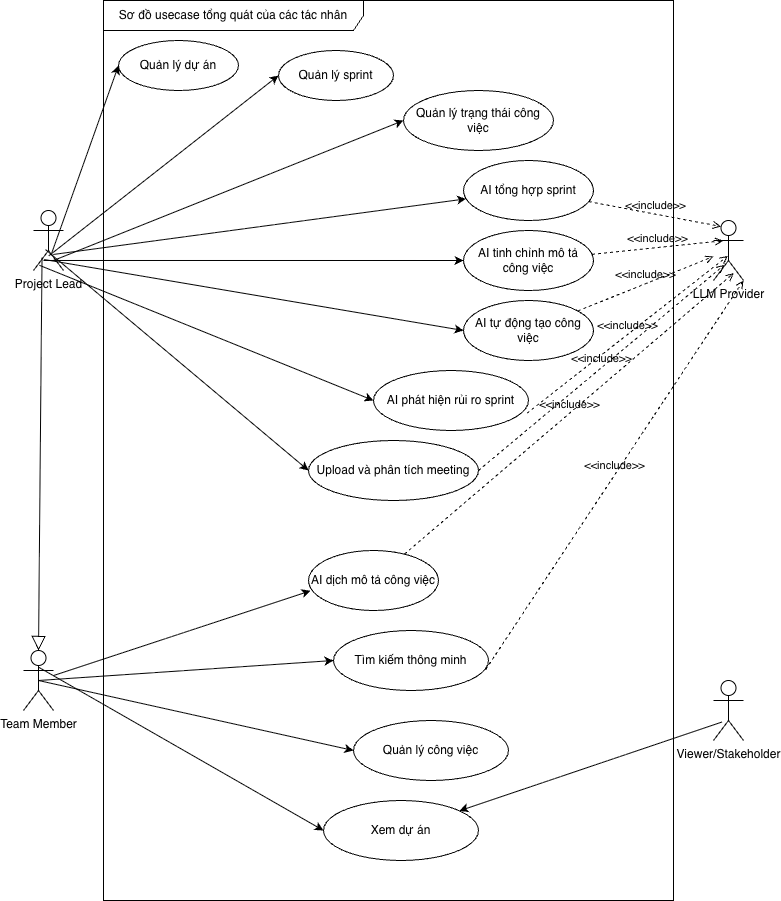

The diagram above was exported from draw.io. Its source (the exported page's mxGraphModel, read from the mxfile embedded in the PNG):
<mxGraphModel dx="2876" dy="921" grid="1" gridSize="10" guides="1" tooltips="1" connect="1" arrows="1" fold="1" page="1" pageScale="1" pageWidth="850" pageHeight="1100" math="0" shadow="0">
  <root>
    <mxCell id="0" />
    <mxCell id="1" parent="0" />
    <mxCell id="cCeGFkgbO4fcjhEVvhXy-1" parent="1" style="shape=umlFrame;whiteSpace=wrap;html=1;pointerEvents=0;recursiveResize=0;container=1;collapsible=0;width=260;height=30;" value="Sơ đồ usecase tổng quát của các tác nhân" vertex="1">
      <mxGeometry height="900" width="570" x="50" y="50" as="geometry" />
    </mxCell>
    <mxCell id="cCeGFkgbO4fcjhEVvhXy-12" parent="cCeGFkgbO4fcjhEVvhXy-1" style="ellipse;whiteSpace=wrap;html=1;" value="Quản lý dự án" vertex="1">
      <mxGeometry height="50" width="120" x="15" y="40" as="geometry" />
    </mxCell>
    <mxCell id="cCeGFkgbO4fcjhEVvhXy-13" parent="cCeGFkgbO4fcjhEVvhXy-1" style="ellipse;whiteSpace=wrap;html=1;" value="Quản lý sprint" vertex="1">
      <mxGeometry height="50" width="115" x="175" y="50" as="geometry" />
    </mxCell>
    <mxCell id="cCeGFkgbO4fcjhEVvhXy-17" parent="cCeGFkgbO4fcjhEVvhXy-1" style="ellipse;whiteSpace=wrap;html=1;" value="Quản lý trạng thái công việc" vertex="1">
      <mxGeometry height="60" width="150" x="300" y="90" as="geometry" />
    </mxCell>
    <mxCell id="cCeGFkgbO4fcjhEVvhXy-18" parent="cCeGFkgbO4fcjhEVvhXy-1" style="ellipse;whiteSpace=wrap;html=1;" value="AI tổng hợp sprint" vertex="1">
      <mxGeometry height="60" width="130" x="360" y="160" as="geometry" />
    </mxCell>
    <mxCell id="cCeGFkgbO4fcjhEVvhXy-19" parent="cCeGFkgbO4fcjhEVvhXy-1" style="ellipse;whiteSpace=wrap;html=1;" value="AI tinh chỉnh mô tả công việc" vertex="1">
      <mxGeometry height="60" width="130" x="360" y="230" as="geometry" />
    </mxCell>
    <mxCell id="cCeGFkgbO4fcjhEVvhXy-20" parent="cCeGFkgbO4fcjhEVvhXy-1" style="ellipse;whiteSpace=wrap;html=1;" value="AI tự động tạo công việc" vertex="1">
      <mxGeometry height="60" width="130" x="360" y="300" as="geometry" />
    </mxCell>
    <mxCell id="cCeGFkgbO4fcjhEVvhXy-21" parent="cCeGFkgbO4fcjhEVvhXy-1" style="ellipse;whiteSpace=wrap;html=1;" value="AI dịch mô tả công việc" vertex="1">
      <mxGeometry height="60" width="130" x="205" y="550" as="geometry" />
    </mxCell>
    <mxCell id="cCeGFkgbO4fcjhEVvhXy-23" parent="cCeGFkgbO4fcjhEVvhXy-1" style="ellipse;whiteSpace=wrap;html=1;" value="AI phát hiện rủi ro sprint" vertex="1">
      <mxGeometry height="60" width="155" x="270" y="370" as="geometry" />
    </mxCell>
    <mxCell id="cCeGFkgbO4fcjhEVvhXy-24" parent="cCeGFkgbO4fcjhEVvhXy-1" style="ellipse;whiteSpace=wrap;html=1;" value="Tìm kiếm thông minh" vertex="1">
      <mxGeometry height="60" width="155" x="230" y="630" as="geometry" />
    </mxCell>
    <mxCell id="cCeGFkgbO4fcjhEVvhXy-25" parent="cCeGFkgbO4fcjhEVvhXy-1" style="ellipse;whiteSpace=wrap;html=1;" value="Upload và phân tích meeting" vertex="1">
      <mxGeometry height="60" width="170" x="205" y="440" as="geometry" />
    </mxCell>
    <mxCell id="cCeGFkgbO4fcjhEVvhXy-37" parent="cCeGFkgbO4fcjhEVvhXy-1" style="ellipse;whiteSpace=wrap;html=1;" value="Quản lý công việc" vertex="1">
      <mxGeometry height="60" width="155" x="250" y="720" as="geometry" />
    </mxCell>
    <mxCell id="cCeGFkgbO4fcjhEVvhXy-36" parent="cCeGFkgbO4fcjhEVvhXy-1" style="ellipse;whiteSpace=wrap;html=1;" value="Xem dự án" vertex="1">
      <mxGeometry height="60" width="155" x="220" y="800" as="geometry" />
    </mxCell>
    <mxCell id="cCeGFkgbO4fcjhEVvhXy-2" parent="1" style="shape=umlActor;verticalLabelPosition=bottom;verticalAlign=top;html=1;" value="Project Lead" vertex="1">
      <mxGeometry height="60" width="30" x="-20" y="260" as="geometry" />
    </mxCell>
    <mxCell id="cCeGFkgbO4fcjhEVvhXy-8" parent="1" style="shape=umlActor;verticalLabelPosition=bottom;verticalAlign=top;html=1;" value="LLM Provider" vertex="1">
      <mxGeometry height="60" width="30" x="660" y="270" as="geometry" />
    </mxCell>
    <mxCell id="cCeGFkgbO4fcjhEVvhXy-9" parent="1" style="shape=umlActor;verticalLabelPosition=bottom;verticalAlign=top;html=1;" value="Viewer/Stakeholder" vertex="1">
      <mxGeometry height="60" width="30" x="660" y="730" as="geometry" />
    </mxCell>
    <mxCell id="cCeGFkgbO4fcjhEVvhXy-26" edge="1" parent="1" source="cCeGFkgbO4fcjhEVvhXy-2" style="endArrow=classic;html=1;rounded=0;exitX=0.61;exitY=0.706;exitDx=0;exitDy=0;exitPerimeter=0;entryX=0;entryY=0.5;entryDx=0;entryDy=0;" target="cCeGFkgbO4fcjhEVvhXy-12" value="">
      <mxGeometry height="50" relative="1" width="50" as="geometry">
        <mxPoint x="350" y="480" as="sourcePoint" />
        <mxPoint x="400" y="430" as="targetPoint" />
      </mxGeometry>
    </mxCell>
    <mxCell id="cCeGFkgbO4fcjhEVvhXy-27" edge="1" parent="1" source="cCeGFkgbO4fcjhEVvhXy-2" style="endArrow=classic;html=1;rounded=0;exitX=0.514;exitY=0.754;exitDx=0;exitDy=0;exitPerimeter=0;entryX=0;entryY=0.5;entryDx=0;entryDy=0;" target="cCeGFkgbO4fcjhEVvhXy-13" value="">
      <mxGeometry height="50" relative="1" width="50" as="geometry">
        <mxPoint x="60" y="257" as="sourcePoint" />
        <mxPoint x="217" y="180" as="targetPoint" />
      </mxGeometry>
    </mxCell>
    <mxCell id="cCeGFkgbO4fcjhEVvhXy-28" edge="1" parent="1" source="cCeGFkgbO4fcjhEVvhXy-2" style="endArrow=classic;html=1;rounded=0;exitX=0.667;exitY=0.833;exitDx=0;exitDy=0;exitPerimeter=0;entryX=0;entryY=0.5;entryDx=0;entryDy=0;" target="cCeGFkgbO4fcjhEVvhXy-17" value="">
      <mxGeometry height="50" relative="1" width="50" as="geometry">
        <mxPoint x="150" y="250" as="sourcePoint" />
        <mxPoint x="470" y="180" as="targetPoint" />
      </mxGeometry>
    </mxCell>
    <mxCell id="cCeGFkgbO4fcjhEVvhXy-29" edge="1" parent="1" source="cCeGFkgbO4fcjhEVvhXy-2" style="endArrow=classic;html=1;rounded=0;exitX=0.658;exitY=0.733;exitDx=0;exitDy=0;exitPerimeter=0;" target="cCeGFkgbO4fcjhEVvhXy-18" value="">
      <mxGeometry height="50" relative="1" width="50" as="geometry">
        <mxPoint x="-90" y="190" as="sourcePoint" />
        <mxPoint x="570" y="200" as="targetPoint" />
      </mxGeometry>
    </mxCell>
    <mxCell id="cCeGFkgbO4fcjhEVvhXy-30" edge="1" parent="1" source="cCeGFkgbO4fcjhEVvhXy-2" style="endArrow=classic;html=1;rounded=0;entryX=0;entryY=0.5;entryDx=0;entryDy=0;exitX=0.333;exitY=0.833;exitDx=0;exitDy=0;exitPerimeter=0;" target="cCeGFkgbO4fcjhEVvhXy-19" value="">
      <mxGeometry height="50" relative="1" width="50" as="geometry">
        <mxPoint x="70" y="200" as="sourcePoint" />
        <mxPoint x="601" y="236" as="targetPoint" />
      </mxGeometry>
    </mxCell>
    <mxCell id="cCeGFkgbO4fcjhEVvhXy-31" edge="1" parent="1" source="cCeGFkgbO4fcjhEVvhXy-2" style="endArrow=classic;html=1;rounded=0;entryX=0;entryY=0.5;entryDx=0;entryDy=0;exitX=0.356;exitY=0.817;exitDx=0;exitDy=0;exitPerimeter=0;" target="cCeGFkgbO4fcjhEVvhXy-20" value="">
      <mxGeometry height="50" relative="1" width="50" as="geometry">
        <mxPoint x="400" y="290" as="sourcePoint" />
        <mxPoint x="970" y="410" as="targetPoint" />
      </mxGeometry>
    </mxCell>
    <mxCell id="cCeGFkgbO4fcjhEVvhXy-33" edge="1" parent="1" source="cCeGFkgbO4fcjhEVvhXy-2" style="endArrow=classic;html=1;rounded=0;entryX=0;entryY=0.5;entryDx=0;entryDy=0;exitX=0.197;exitY=0.913;exitDx=0;exitDy=0;exitPerimeter=0;" target="cCeGFkgbO4fcjhEVvhXy-23" value="">
      <mxGeometry height="50" relative="1" width="50" as="geometry">
        <mxPoint x="120" y="310" as="sourcePoint" />
        <mxPoint x="693" y="613" as="targetPoint" />
      </mxGeometry>
    </mxCell>
    <mxCell id="cCeGFkgbO4fcjhEVvhXy-35" edge="1" parent="1" source="cCeGFkgbO4fcjhEVvhXy-2" style="endArrow=classic;html=1;rounded=0;entryX=0;entryY=0.5;entryDx=0;entryDy=0;exitX=0.402;exitY=0.652;exitDx=0;exitDy=0;exitPerimeter=0;" target="cCeGFkgbO4fcjhEVvhXy-25" value="">
      <mxGeometry height="50" relative="1" width="50" as="geometry">
        <mxPoint x="270" y="610" as="sourcePoint" />
        <mxPoint x="698" y="1065" as="targetPoint" />
      </mxGeometry>
    </mxCell>
    <mxCell id="cCeGFkgbO4fcjhEVvhXy-38" edge="1" parent="1" source="cCeGFkgbO4fcjhEVvhXy-3" style="endArrow=classic;html=1;rounded=0;exitX=0.492;exitY=0.275;exitDx=0;exitDy=0;exitPerimeter=0;entryX=0;entryY=0.5;entryDx=0;entryDy=0;" target="cCeGFkgbO4fcjhEVvhXy-36" value="">
      <mxGeometry height="50" relative="1" width="50" as="geometry">
        <mxPoint x="330" y="550" as="sourcePoint" />
        <mxPoint x="380" y="500" as="targetPoint" />
      </mxGeometry>
    </mxCell>
    <mxCell id="cCeGFkgbO4fcjhEVvhXy-39" edge="1" parent="1" source="cCeGFkgbO4fcjhEVvhXy-3" style="endArrow=classic;html=1;rounded=0;exitX=0.5;exitY=0.5;exitDx=0;exitDy=0;exitPerimeter=0;entryX=0;entryY=0.5;entryDx=0;entryDy=0;" target="cCeGFkgbO4fcjhEVvhXy-37" value="">
      <mxGeometry height="50" relative="1" width="50" as="geometry">
        <mxPoint x="-30" y="792" as="sourcePoint" />
        <mxPoint x="282" y="710" as="targetPoint" />
      </mxGeometry>
    </mxCell>
    <mxCell id="cCeGFkgbO4fcjhEVvhXy-40" edge="1" parent="1" source="cCeGFkgbO4fcjhEVvhXy-3" style="endArrow=classic;html=1;rounded=0;exitX=0.5;exitY=0.5;exitDx=0;exitDy=0;exitPerimeter=0;entryX=0;entryY=0.5;entryDx=0;entryDy=0;" target="cCeGFkgbO4fcjhEVvhXy-24" value="">
      <mxGeometry height="50" relative="1" width="50" as="geometry">
        <mxPoint x="130" y="730" as="sourcePoint" />
        <mxPoint x="440" y="760" as="targetPoint" />
      </mxGeometry>
    </mxCell>
    <mxCell id="cCeGFkgbO4fcjhEVvhXy-42" edge="1" parent="1" source="cCeGFkgbO4fcjhEVvhXy-3" style="endArrow=classic;html=1;rounded=0;entryX=0.017;entryY=0.671;entryDx=0;entryDy=0;entryPerimeter=0;" target="cCeGFkgbO4fcjhEVvhXy-21" value="">
      <mxGeometry height="50" relative="1" width="50" as="geometry">
        <mxPoint x="-55" y="720" as="sourcePoint" />
        <mxPoint x="295" y="900" as="targetPoint" />
      </mxGeometry>
    </mxCell>
    <mxCell id="cCeGFkgbO4fcjhEVvhXy-44" edge="1" parent="1" source="cCeGFkgbO4fcjhEVvhXy-18" style="html=1;verticalAlign=bottom;labelBackgroundColor=none;endArrow=open;endFill=0;dashed=1;rounded=0;entryX=0.25;entryY=0.1;entryDx=0;entryDy=0;entryPerimeter=0;" target="cCeGFkgbO4fcjhEVvhXy-8" value="&amp;lt;&amp;lt;include&amp;gt;&amp;gt;">
      <mxGeometry relative="1" width="160" as="geometry">
        <mxPoint x="880" y="250" as="sourcePoint" />
        <mxPoint x="430" y="460" as="targetPoint" />
      </mxGeometry>
    </mxCell>
    <mxCell id="cCeGFkgbO4fcjhEVvhXy-45" edge="1" parent="1" source="cCeGFkgbO4fcjhEVvhXy-19" style="html=1;verticalAlign=bottom;labelBackgroundColor=none;endArrow=open;endFill=0;dashed=1;rounded=0;entryX=0.325;entryY=0.337;entryDx=0;entryDy=0;entryPerimeter=0;" target="cCeGFkgbO4fcjhEVvhXy-8" value="&amp;lt;&amp;lt;include&amp;gt;&amp;gt;">
      <mxGeometry relative="1" width="160" as="geometry">
        <mxPoint x="750" y="254" as="sourcePoint" />
        <mxPoint x="1261" y="200" as="targetPoint" />
      </mxGeometry>
    </mxCell>
    <mxCell id="cCeGFkgbO4fcjhEVvhXy-46" edge="1" parent="1" source="cCeGFkgbO4fcjhEVvhXy-20" style="html=1;verticalAlign=bottom;labelBackgroundColor=none;endArrow=open;endFill=0;dashed=1;rounded=0;" target="cCeGFkgbO4fcjhEVvhXy-8" value="&amp;lt;&amp;lt;include&amp;gt;&amp;gt;">
      <mxGeometry relative="1" width="160" as="geometry">
        <mxPoint x="630" y="395" as="sourcePoint" />
        <mxPoint x="705" y="190" as="targetPoint" />
      </mxGeometry>
    </mxCell>
    <mxCell id="cCeGFkgbO4fcjhEVvhXy-47" edge="1" parent="1" source="cCeGFkgbO4fcjhEVvhXy-23" style="html=1;verticalAlign=bottom;labelBackgroundColor=none;endArrow=open;endFill=0;dashed=1;rounded=0;exitX=0.99;exitY=0.713;exitDx=0;exitDy=0;exitPerimeter=0;entryX=0.48;entryY=0.59;entryDx=0;entryDy=0;entryPerimeter=0;" target="cCeGFkgbO4fcjhEVvhXy-8" value="&amp;lt;&amp;lt;include&amp;gt;&amp;gt;">
      <mxGeometry relative="1" width="160" as="geometry">
        <mxPoint x="680" y="471" as="sourcePoint" />
        <mxPoint x="1199" y="280" as="targetPoint" />
      </mxGeometry>
    </mxCell>
    <mxCell id="cCeGFkgbO4fcjhEVvhXy-48" edge="1" parent="1" source="cCeGFkgbO4fcjhEVvhXy-25" style="html=1;verticalAlign=bottom;labelBackgroundColor=none;endArrow=open;endFill=0;dashed=1;rounded=0;exitX=1;exitY=0.5;exitDx=0;exitDy=0;entryX=0.363;entryY=0.74;entryDx=0;entryDy=0;entryPerimeter=0;" target="cCeGFkgbO4fcjhEVvhXy-8" value="&amp;lt;&amp;lt;include&amp;gt;&amp;gt;">
      <mxGeometry relative="1" width="160" as="geometry">
        <mxPoint x="640" y="685" as="sourcePoint" />
        <mxPoint x="1177" y="400" as="targetPoint" />
      </mxGeometry>
    </mxCell>
    <mxCell id="cCeGFkgbO4fcjhEVvhXy-49" edge="1" parent="1" source="cCeGFkgbO4fcjhEVvhXy-21" style="html=1;verticalAlign=bottom;labelBackgroundColor=none;endArrow=open;endFill=0;dashed=1;rounded=0;entryX=0.676;entryY=0.877;entryDx=0;entryDy=0;entryPerimeter=0;" target="cCeGFkgbO4fcjhEVvhXy-8" value="&amp;lt;&amp;lt;include&amp;gt;&amp;gt;">
      <mxGeometry relative="1" width="160" as="geometry">
        <mxPoint x="780" y="660" as="sourcePoint" />
        <mxPoint x="900" y="290" as="targetPoint" />
      </mxGeometry>
    </mxCell>
    <mxCell id="cCeGFkgbO4fcjhEVvhXy-50" edge="1" parent="1" source="cCeGFkgbO4fcjhEVvhXy-24" style="html=1;verticalAlign=bottom;labelBackgroundColor=none;endArrow=open;endFill=0;dashed=1;rounded=0;exitX=0.982;exitY=0.65;exitDx=0;exitDy=0;exitPerimeter=0;entryX=1;entryY=1;entryDx=0;entryDy=0;entryPerimeter=0;" target="cCeGFkgbO4fcjhEVvhXy-8" value="&amp;lt;&amp;lt;include&amp;gt;&amp;gt;">
      <mxGeometry relative="1" width="160" as="geometry">
        <mxPoint x="620" y="1101" as="sourcePoint" />
        <mxPoint x="1289" y="520" as="targetPoint" />
      </mxGeometry>
    </mxCell>
    <mxCell id="cCeGFkgbO4fcjhEVvhXy-52" edge="1" parent="1" source="cCeGFkgbO4fcjhEVvhXy-9" style="endArrow=classic;html=1;rounded=0;exitX=0.283;exitY=0.692;exitDx=0;exitDy=0;exitPerimeter=0;" target="cCeGFkgbO4fcjhEVvhXy-36" value="">
      <mxGeometry height="50" relative="1" width="50" as="geometry">
        <mxPoint x="420" y="480" as="sourcePoint" />
        <mxPoint x="470" y="430" as="targetPoint" />
      </mxGeometry>
    </mxCell>
    <mxCell id="2pchLJtoom-BagchR6Wi-1" edge="1" parent="1" source="cCeGFkgbO4fcjhEVvhXy-2" style="edgeStyle=none;html=1;endSize=12;endArrow=block;endFill=0;rounded=0;entryX=0.5;entryY=0;entryDx=0;entryDy=0;entryPerimeter=0;exitX=0.284;exitY=0.789;exitDx=0;exitDy=0;exitPerimeter=0;" target="cCeGFkgbO4fcjhEVvhXy-3" value="">
      <mxGeometry relative="1" width="160" as="geometry">
        <mxPoint x="-110" y="210" as="sourcePoint" />
        <mxPoint x="570" y="480" as="targetPoint" />
      </mxGeometry>
    </mxCell>
    <mxCell id="cCeGFkgbO4fcjhEVvhXy-3" parent="1" style="shape=umlActor;verticalLabelPosition=bottom;verticalAlign=top;html=1;" value="Team Member" vertex="1">
      <mxGeometry height="60" width="30" x="-30" y="700" as="geometry" />
    </mxCell>
  </root>
</mxGraphModel>